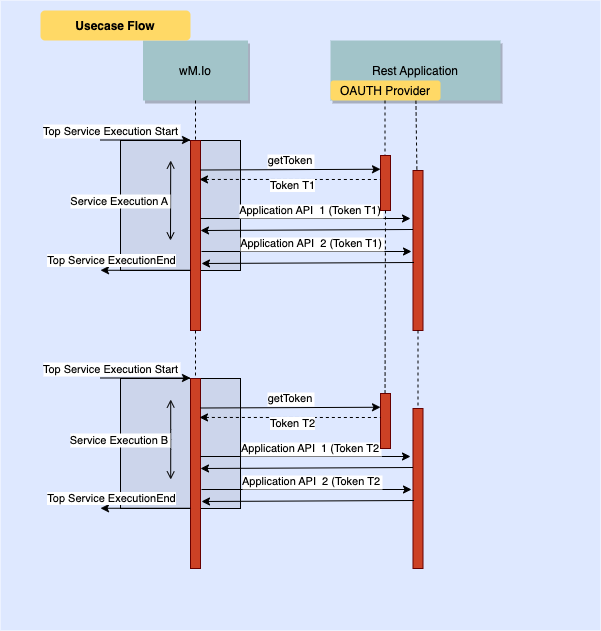

The diagram above was exported from draw.io. Its source (the exported page's mxGraphModel, read from the mxfile embedded in the PNG):
<mxGraphModel dx="634" dy="1117" grid="1" gridSize="10" guides="1" tooltips="1" connect="1" arrows="1" fold="1" page="0" pageScale="1.5" pageWidth="826" pageHeight="1169" background="none" math="0" shadow="0">
  <root>
    <mxCell id="0" />
    <mxCell id="1" parent="0" />
    <mxCell id="69" value="" style="fillColor=#DEE8FF;strokeColor=none" parent="1" vertex="1">
      <mxGeometry x="10" y="10" width="600" height="630" as="geometry" />
    </mxCell>
    <mxCell id="20" value="" style="fillColor=#CCD5EB" parent="1" vertex="1">
      <mxGeometry x="130" y="150" width="120" height="130" as="geometry" />
    </mxCell>
    <mxCell id="2" value="" style="fillColor=#CC4125;strokeColor=#660000" parent="1" vertex="1">
      <mxGeometry x="200" y="150" width="10" height="190" as="geometry" />
    </mxCell>
    <mxCell id="3" value="Top Service Execution Start" style="edgeStyle=none;verticalLabelPosition=top;verticalAlign=bottom;labelPosition=left;align=right;strokeColor=#000000;" parent="1" edge="1">
      <mxGeometry width="100" height="100" as="geometry">
        <mxPoint x="110" y="149.5" as="sourcePoint" />
        <mxPoint x="200" y="149.5" as="targetPoint" />
        <mxPoint x="35" as="offset" />
      </mxGeometry>
    </mxCell>
    <mxCell id="4" value="wM.Io" style="shadow=1;fillColor=#A2C4C9;strokeColor=none" parent="1" vertex="1">
      <mxGeometry x="152.5" y="50" width="105" height="60" as="geometry" />
    </mxCell>
    <mxCell id="6" value="" style="fillColor=#CC4125;strokeColor=#660000" parent="1" vertex="1">
      <mxGeometry x="422.5" y="180" width="10" height="160" as="geometry" />
    </mxCell>
    <mxCell id="7" value="Rest Application" style="shadow=1;fillColor=#A2C4C9;strokeColor=none" parent="1" vertex="1">
      <mxGeometry x="340" y="50" width="170" height="60" as="geometry" />
    </mxCell>
    <mxCell id="8" value="" style="edgeStyle=none;endArrow=none;dashed=1;strokeColor=#000000;" parent="1" source="7" target="6" edge="1">
      <mxGeometry x="344.2750694444445" y="165" width="100" height="100" as="geometry">
        <mxPoint x="419.1988734567901" y="110" as="sourcePoint" />
        <mxPoint x="419.5161959876544" y="165" as="targetPoint" />
      </mxGeometry>
    </mxCell>
    <mxCell id="9" value="getToken" style="edgeStyle=none;verticalLabelPosition=top;verticalAlign=bottom;entryX=0;entryY=0.25;entryDx=0;entryDy=0;strokeColor=#000000;" parent="1" target="MfyREDOW3S-gaBmKVNz4-100" edge="1">
      <mxGeometry x="220" y="92" width="100" height="100" as="geometry">
        <mxPoint x="210" y="179.5" as="sourcePoint" />
        <mxPoint x="340" y="179.5" as="targetPoint" />
      </mxGeometry>
    </mxCell>
    <mxCell id="12" value="" style="edgeStyle=none;verticalLabelPosition=top;verticalAlign=bottom;labelPosition=left;align=right;endArrow=none;startArrow=classic;strokeColor=#000000;" parent="1" edge="1">
      <mxGeometry x="110" y="179.75887345679013" width="100" height="100" as="geometry">
        <mxPoint x="110" y="279.7588734567901" as="sourcePoint" />
        <mxPoint x="200" y="279.7588734567901" as="targetPoint" />
      </mxGeometry>
    </mxCell>
    <mxCell id="MfyREDOW3S-gaBmKVNz4-91" value="Top Service ExecutionEnd" style="edgeLabel;html=1;align=center;verticalAlign=middle;resizable=0;points=[];" parent="12" vertex="1" connectable="0">
      <mxGeometry relative="1" as="geometry">
        <mxPoint x="-35" y="-10" as="offset" />
      </mxGeometry>
    </mxCell>
    <mxCell id="33" value="" style="edgeStyle=elbowEdgeStyle;elbow=horizontal;endArrow=none;dashed=1;strokeColor=#000000;" parent="1" source="4" target="2" edge="1">
      <mxGeometry x="230.00000000000003" y="310" width="100" height="100" as="geometry">
        <mxPoint x="230.00000000000003" y="410" as="sourcePoint" />
        <mxPoint x="330" y="310" as="targetPoint" />
      </mxGeometry>
    </mxCell>
    <mxCell id="47" value="Service Execution A" style="edgeStyle=elbowEdgeStyle;elbow=horizontal;startArrow=open;endArrow=open;labelPosition=left;align=right;strokeColor=#000000;" parent="1" edge="1">
      <mxGeometry x="62" y="-110" width="100" height="100" as="geometry">
        <mxPoint x="180.20563271604937" y="170" as="sourcePoint" />
        <mxPoint x="180.20563271604937" y="250" as="targetPoint" />
        <mxPoint as="offset" />
      </mxGeometry>
    </mxCell>
    <mxCell id="71" value="Usecase Flow" style="rounded=1;fontStyle=1;fillColor=#FFD966;strokeColor=none" parent="1" vertex="1">
      <mxGeometry x="50" y="20" width="150" height="30" as="geometry" />
    </mxCell>
    <mxCell id="MfyREDOW3S-gaBmKVNz4-93" value="Application API  1 (Token T1)" style="edgeStyle=none;verticalLabelPosition=top;verticalAlign=bottom;strokeColor=#000000;" parent="1" edge="1">
      <mxGeometry width="100" height="100" as="geometry">
        <mxPoint x="210" y="228" as="sourcePoint" />
        <mxPoint x="420" y="228" as="targetPoint" />
        <mxPoint x="5" y="1" as="offset" />
      </mxGeometry>
    </mxCell>
    <mxCell id="MfyREDOW3S-gaBmKVNz4-94" value="" style="edgeStyle=none;verticalLabelPosition=top;verticalAlign=bottom;strokeColor=#000000;" parent="1" edge="1">
      <mxGeometry x="222.5" y="150.5" width="100" height="100" as="geometry">
        <mxPoint x="422.5" y="239" as="sourcePoint" />
        <mxPoint x="210" y="240" as="targetPoint" />
      </mxGeometry>
    </mxCell>
    <mxCell id="MfyREDOW3S-gaBmKVNz4-95" value="OAUTH Provider" style="rounded=1;fontStyle=0;fillColor=#FFD966;strokeColor=none" parent="1" vertex="1">
      <mxGeometry x="340" y="90" width="110" height="20" as="geometry" />
    </mxCell>
    <mxCell id="MfyREDOW3S-gaBmKVNz4-96" value="Application API  2 (Token T1)" style="edgeStyle=none;verticalLabelPosition=top;verticalAlign=bottom;strokeColor=#000000;" parent="1" edge="1">
      <mxGeometry x="1" y="33" width="100" height="100" as="geometry">
        <mxPoint x="211" y="261" as="sourcePoint" />
        <mxPoint x="421" y="261" as="targetPoint" />
        <mxPoint x="5" y="1" as="offset" />
      </mxGeometry>
    </mxCell>
    <mxCell id="MfyREDOW3S-gaBmKVNz4-97" value="" style="edgeStyle=none;verticalLabelPosition=top;verticalAlign=bottom;strokeColor=#000000;" parent="1" edge="1">
      <mxGeometry x="223.5" y="183.5" width="100" height="100" as="geometry">
        <mxPoint x="423.5" y="272" as="sourcePoint" />
        <mxPoint x="211" y="273" as="targetPoint" />
      </mxGeometry>
    </mxCell>
    <mxCell id="MfyREDOW3S-gaBmKVNz4-99" value="" style="edgeStyle=none;endArrow=none;dashed=1;strokeColor=#000000;" parent="1" edge="1">
      <mxGeometry x="311.2750694444445" y="165" width="100" height="100" as="geometry">
        <mxPoint x="394.5" y="110" as="sourcePoint" />
        <mxPoint x="394.5" y="180" as="targetPoint" />
      </mxGeometry>
    </mxCell>
    <mxCell id="MfyREDOW3S-gaBmKVNz4-100" value="" style="fillColor=#CC4125;strokeColor=#660000" parent="1" vertex="1">
      <mxGeometry x="390" y="165" width="10" height="55" as="geometry" />
    </mxCell>
    <mxCell id="MfyREDOW3S-gaBmKVNz4-101" value="" style="edgeStyle=none;verticalLabelPosition=top;verticalAlign=bottom;endArrow=none;startArrow=classic;dashed=1;exitX=0.9;exitY=0.205;exitDx=0;exitDy=0;exitPerimeter=0;strokeColor=#000000;" parent="1" source="2" edge="1">
      <mxGeometry x="220" y="172.25887345679013" width="100" height="100" as="geometry">
        <mxPoint x="209" y="188.95000000000005" as="sourcePoint" />
        <mxPoint x="390" y="189" as="targetPoint" />
      </mxGeometry>
    </mxCell>
    <mxCell id="MfyREDOW3S-gaBmKVNz4-102" value="Token T1" style="edgeLabel;html=1;align=center;verticalAlign=middle;resizable=0;points=[];" parent="MfyREDOW3S-gaBmKVNz4-101" vertex="1" connectable="0">
      <mxGeometry relative="1" as="geometry">
        <mxPoint x="2" y="6" as="offset" />
      </mxGeometry>
    </mxCell>
    <mxCell id="MfyREDOW3S-gaBmKVNz4-103" value="" style="fillColor=#CCD5EB" parent="1" vertex="1">
      <mxGeometry x="130" y="388" width="120" height="130" as="geometry" />
    </mxCell>
    <mxCell id="MfyREDOW3S-gaBmKVNz4-104" value="" style="fillColor=#CC4125;strokeColor=#660000" parent="1" vertex="1">
      <mxGeometry x="200" y="388" width="10" height="190" as="geometry" />
    </mxCell>
    <mxCell id="MfyREDOW3S-gaBmKVNz4-105" value="Top Service Execution Start" style="edgeStyle=none;verticalLabelPosition=top;verticalAlign=bottom;labelPosition=left;align=right;strokeColor=#000000;" parent="1" edge="1">
      <mxGeometry y="238" width="100" height="100" as="geometry">
        <mxPoint x="110" y="387.5" as="sourcePoint" />
        <mxPoint x="200" y="387.5" as="targetPoint" />
        <mxPoint x="35" as="offset" />
      </mxGeometry>
    </mxCell>
    <mxCell id="MfyREDOW3S-gaBmKVNz4-106" value="" style="fillColor=#CC4125;strokeColor=#660000" parent="1" vertex="1">
      <mxGeometry x="422.5" y="418" width="10" height="160" as="geometry" />
    </mxCell>
    <mxCell id="MfyREDOW3S-gaBmKVNz4-107" value="" style="edgeStyle=none;endArrow=none;dashed=1;exitX=0.5;exitY=1;exitDx=0;exitDy=0;strokeColor=#000000;" parent="1" source="6" target="MfyREDOW3S-gaBmKVNz4-106" edge="1">
      <mxGeometry x="344.2750694444445" y="403" width="100" height="100" as="geometry">
        <mxPoint x="425.4166666666665" y="348" as="sourcePoint" />
        <mxPoint x="419.5161959876544" y="403" as="targetPoint" />
      </mxGeometry>
    </mxCell>
    <mxCell id="MfyREDOW3S-gaBmKVNz4-108" value="getToken" style="edgeStyle=none;verticalLabelPosition=top;verticalAlign=bottom;entryX=0;entryY=0.25;entryDx=0;entryDy=0;strokeColor=#000000;" parent="1" target="MfyREDOW3S-gaBmKVNz4-118" edge="1">
      <mxGeometry x="220" y="330" width="100" height="100" as="geometry">
        <mxPoint x="210" y="417.5" as="sourcePoint" />
        <mxPoint x="340" y="417.5" as="targetPoint" />
      </mxGeometry>
    </mxCell>
    <mxCell id="MfyREDOW3S-gaBmKVNz4-109" value="" style="edgeStyle=none;verticalLabelPosition=top;verticalAlign=bottom;labelPosition=left;align=right;endArrow=none;startArrow=classic;strokeColor=#000000;" parent="1" edge="1">
      <mxGeometry x="110" y="417.7588734567901" width="100" height="100" as="geometry">
        <mxPoint x="110" y="517.7588734567901" as="sourcePoint" />
        <mxPoint x="200" y="517.7588734567901" as="targetPoint" />
      </mxGeometry>
    </mxCell>
    <mxCell id="MfyREDOW3S-gaBmKVNz4-110" value="Top Service ExecutionEnd" style="edgeLabel;html=1;align=center;verticalAlign=middle;resizable=0;points=[];" parent="MfyREDOW3S-gaBmKVNz4-109" vertex="1" connectable="0">
      <mxGeometry relative="1" as="geometry">
        <mxPoint x="-35" y="-10" as="offset" />
      </mxGeometry>
    </mxCell>
    <mxCell id="MfyREDOW3S-gaBmKVNz4-111" value="" style="edgeStyle=elbowEdgeStyle;elbow=horizontal;endArrow=none;dashed=1;exitX=0.5;exitY=1;exitDx=0;exitDy=0;strokeColor=#000000;" parent="1" source="2" target="MfyREDOW3S-gaBmKVNz4-104" edge="1">
      <mxGeometry x="230.00000000000003" y="548" width="100" height="100" as="geometry">
        <mxPoint x="205" y="348" as="sourcePoint" />
        <mxPoint x="330" y="548" as="targetPoint" />
      </mxGeometry>
    </mxCell>
    <mxCell id="MfyREDOW3S-gaBmKVNz4-112" value="Service Execution B" style="edgeStyle=elbowEdgeStyle;elbow=vertical;startArrow=open;endArrow=open;labelPosition=left;align=right;strokeColor=#000000;" parent="1" edge="1">
      <mxGeometry x="62" y="129" width="100" height="100" as="geometry">
        <mxPoint x="180.20563271604942" y="409" as="sourcePoint" />
        <mxPoint x="180.20563271604942" y="489" as="targetPoint" />
        <mxPoint as="offset" />
      </mxGeometry>
    </mxCell>
    <mxCell id="MfyREDOW3S-gaBmKVNz4-113" value="Application API  1 (Token T2" style="edgeStyle=none;verticalLabelPosition=top;verticalAlign=bottom;strokeColor=#000000;" parent="1" edge="1">
      <mxGeometry y="238" width="100" height="100" as="geometry">
        <mxPoint x="210" y="466" as="sourcePoint" />
        <mxPoint x="420" y="466" as="targetPoint" />
        <mxPoint x="5" y="1" as="offset" />
      </mxGeometry>
    </mxCell>
    <mxCell id="MfyREDOW3S-gaBmKVNz4-114" value="" style="edgeStyle=none;verticalLabelPosition=top;verticalAlign=bottom;strokeColor=#000000;" parent="1" edge="1">
      <mxGeometry x="222.5" y="388.5" width="100" height="100" as="geometry">
        <mxPoint x="422.5" y="477" as="sourcePoint" />
        <mxPoint x="210" y="478" as="targetPoint" />
      </mxGeometry>
    </mxCell>
    <mxCell id="MfyREDOW3S-gaBmKVNz4-115" value="Application API  2 (Token T2" style="edgeStyle=none;verticalLabelPosition=top;verticalAlign=bottom;strokeColor=#000000;" parent="1" edge="1">
      <mxGeometry x="1" y="271" width="100" height="100" as="geometry">
        <mxPoint x="211" y="499" as="sourcePoint" />
        <mxPoint x="421" y="499" as="targetPoint" />
        <mxPoint x="5" y="1" as="offset" />
      </mxGeometry>
    </mxCell>
    <mxCell id="MfyREDOW3S-gaBmKVNz4-116" value="" style="edgeStyle=none;verticalLabelPosition=top;verticalAlign=bottom;strokeColor=#000000;" parent="1" edge="1">
      <mxGeometry x="223.5" y="421.5" width="100" height="100" as="geometry">
        <mxPoint x="423.5" y="510" as="sourcePoint" />
        <mxPoint x="211" y="511" as="targetPoint" />
      </mxGeometry>
    </mxCell>
    <mxCell id="MfyREDOW3S-gaBmKVNz4-117" value="" style="edgeStyle=none;endArrow=none;dashed=1;exitX=0.5;exitY=1;exitDx=0;exitDy=0;strokeColor=#000000;" parent="1" source="MfyREDOW3S-gaBmKVNz4-100" edge="1">
      <mxGeometry x="311.2750694444445" y="403" width="100" height="100" as="geometry">
        <mxPoint x="394.5" y="348" as="sourcePoint" />
        <mxPoint x="394.5" y="418" as="targetPoint" />
      </mxGeometry>
    </mxCell>
    <mxCell id="MfyREDOW3S-gaBmKVNz4-118" value="" style="fillColor=#CC4125;strokeColor=#660000" parent="1" vertex="1">
      <mxGeometry x="390" y="403" width="10" height="55" as="geometry" />
    </mxCell>
    <mxCell id="MfyREDOW3S-gaBmKVNz4-119" value="" style="edgeStyle=none;verticalLabelPosition=top;verticalAlign=bottom;endArrow=none;startArrow=classic;dashed=1;exitX=0.9;exitY=0.205;exitDx=0;exitDy=0;exitPerimeter=0;strokeColor=#000000;" parent="1" source="MfyREDOW3S-gaBmKVNz4-104" edge="1">
      <mxGeometry x="220" y="410.2588734567901" width="100" height="100" as="geometry">
        <mxPoint x="209" y="426.95000000000005" as="sourcePoint" />
        <mxPoint x="390" y="427" as="targetPoint" />
      </mxGeometry>
    </mxCell>
    <mxCell id="MfyREDOW3S-gaBmKVNz4-120" value="Token T2" style="edgeLabel;html=1;align=center;verticalAlign=middle;resizable=0;points=[];" parent="MfyREDOW3S-gaBmKVNz4-119" vertex="1" connectable="0">
      <mxGeometry relative="1" as="geometry">
        <mxPoint x="2" y="6" as="offset" />
      </mxGeometry>
    </mxCell>
  </root>
</mxGraphModel>